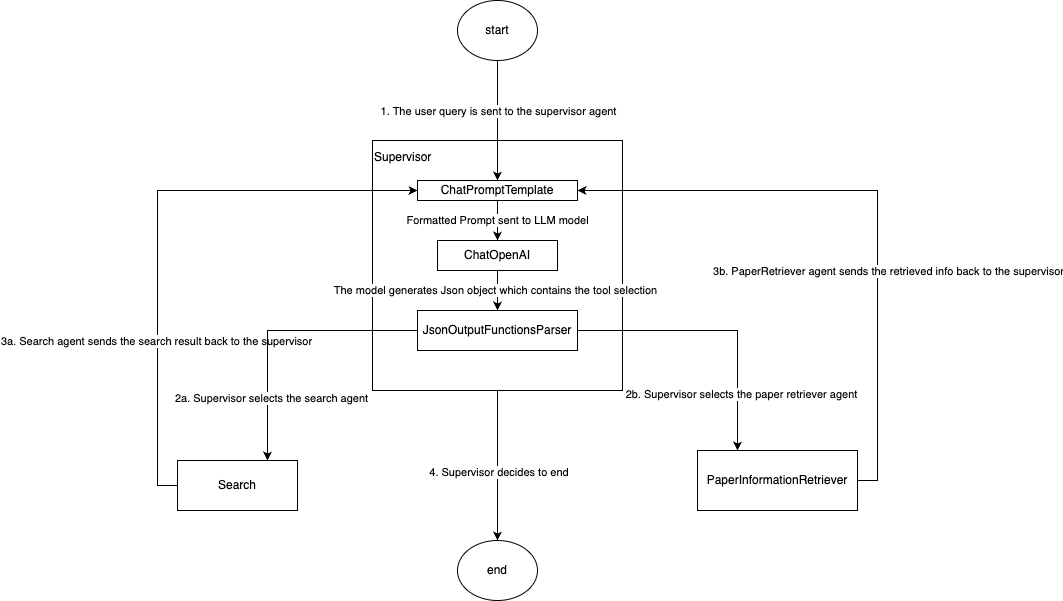

The diagram above was exported from draw.io. Its source (the exported page's mxGraphModel, read from the mxfile embedded in the PNG):
<mxGraphModel dx="2228" dy="710" grid="1" gridSize="10" guides="1" tooltips="1" connect="1" arrows="1" fold="1" page="1" pageScale="1" pageWidth="850" pageHeight="1100" math="0" shadow="0">
  <root>
    <mxCell id="0" />
    <mxCell id="1" parent="0" />
    <mxCell id="_Nsl6kBTOhc8J7Ej8VLX-21" style="edgeStyle=orthogonalEdgeStyle;rounded=0;orthogonalLoop=1;jettySize=auto;html=1;exitX=0.5;exitY=1;exitDx=0;exitDy=0;entryX=0.5;entryY=0;entryDx=0;entryDy=0;" edge="1" parent="1" source="Q7fEOnIGtRbYeAQnZvAM-6" target="wl__BjlODPqdSPExc7eM-31">
      <mxGeometry relative="1" as="geometry" />
    </mxCell>
    <mxCell id="_Nsl6kBTOhc8J7Ej8VLX-22" value="4. Supervisor decides to end&amp;nbsp;" style="edgeLabel;html=1;align=center;verticalAlign=middle;resizable=0;points=[];" vertex="1" connectable="0" parent="_Nsl6kBTOhc8J7Ej8VLX-21">
      <mxGeometry x="0.08" y="2" relative="1" as="geometry">
        <mxPoint as="offset" />
      </mxGeometry>
    </mxCell>
    <mxCell id="Q7fEOnIGtRbYeAQnZvAM-6" value="Supervisor&lt;div&gt;&lt;br&gt;&lt;/div&gt;&lt;div&gt;&lt;br&gt;&lt;/div&gt;&lt;div&gt;&lt;br&gt;&lt;/div&gt;&lt;div&gt;&lt;br&gt;&lt;/div&gt;&lt;div&gt;&lt;br&gt;&lt;/div&gt;&lt;div&gt;&lt;br&gt;&lt;/div&gt;&lt;div&gt;&lt;br&gt;&lt;/div&gt;&lt;div&gt;&lt;br&gt;&lt;/div&gt;&lt;div&gt;&lt;br&gt;&lt;/div&gt;&lt;div&gt;&lt;br&gt;&lt;/div&gt;&lt;div&gt;&lt;br&gt;&lt;/div&gt;&lt;div&gt;&lt;br&gt;&lt;/div&gt;&lt;div&gt;&lt;br&gt;&lt;/div&gt;&lt;div&gt;&lt;br&gt;&lt;/div&gt;&lt;div&gt;&lt;br&gt;&lt;/div&gt;" style="whiteSpace=wrap;html=1;aspect=fixed;align=left;" parent="1" vertex="1">
      <mxGeometry x="275" y="190" width="250" height="250" as="geometry" />
    </mxCell>
    <mxCell id="wl__BjlODPqdSPExc7eM-2" value="start" style="ellipse;whiteSpace=wrap;html=1;" parent="1" vertex="1">
      <mxGeometry x="360" y="50" width="80" height="60" as="geometry" />
    </mxCell>
    <mxCell id="_Nsl6kBTOhc8J7Ej8VLX-13" style="edgeStyle=orthogonalEdgeStyle;rounded=0;orthogonalLoop=1;jettySize=auto;html=1;exitX=0;exitY=0.5;exitDx=0;exitDy=0;entryX=0;entryY=0.5;entryDx=0;entryDy=0;" edge="1" parent="1" source="wl__BjlODPqdSPExc7eM-12" target="Q7fEOnIGtRbYeAQnZvAM-1">
      <mxGeometry relative="1" as="geometry" />
    </mxCell>
    <mxCell id="_Nsl6kBTOhc8J7Ej8VLX-14" value="3a. Search agent sends the search result back to the supervisor" style="edgeLabel;html=1;align=center;verticalAlign=middle;resizable=0;points=[];" vertex="1" connectable="0" parent="_Nsl6kBTOhc8J7Ej8VLX-13">
      <mxGeometry x="-0.4261" y="2" relative="1" as="geometry">
        <mxPoint as="offset" />
      </mxGeometry>
    </mxCell>
    <mxCell id="wl__BjlODPqdSPExc7eM-12" value="Search" style="rounded=0;whiteSpace=wrap;html=1;" parent="1" vertex="1">
      <mxGeometry x="80" y="510" width="120" height="50" as="geometry" />
    </mxCell>
    <mxCell id="_Nsl6kBTOhc8J7Ej8VLX-25" style="edgeStyle=orthogonalEdgeStyle;rounded=0;orthogonalLoop=1;jettySize=auto;html=1;exitX=1;exitY=0.5;exitDx=0;exitDy=0;entryX=1;entryY=0.5;entryDx=0;entryDy=0;" edge="1" parent="1" source="wl__BjlODPqdSPExc7eM-13" target="Q7fEOnIGtRbYeAQnZvAM-1">
      <mxGeometry relative="1" as="geometry" />
    </mxCell>
    <mxCell id="_Nsl6kBTOhc8J7Ej8VLX-26" value="3b. PaperRetriever agent sends the retrieved info back to the supervisor" style="edgeLabel;html=1;align=center;verticalAlign=middle;resizable=0;points=[];" vertex="1" connectable="0" parent="_Nsl6kBTOhc8J7Ej8VLX-25">
      <mxGeometry x="-0.2131" y="-2" relative="1" as="geometry">
        <mxPoint x="8" y="10" as="offset" />
      </mxGeometry>
    </mxCell>
    <mxCell id="wl__BjlODPqdSPExc7eM-13" value="PaperInformationRetriever" style="rounded=0;whiteSpace=wrap;html=1;" parent="1" vertex="1">
      <mxGeometry x="600" y="500" width="160" height="60" as="geometry" />
    </mxCell>
    <mxCell id="wl__BjlODPqdSPExc7eM-31" value="end" style="ellipse;whiteSpace=wrap;html=1;" parent="1" vertex="1">
      <mxGeometry x="360" y="590" width="80" height="60" as="geometry" />
    </mxCell>
    <mxCell id="_Nsl6kBTOhc8J7Ej8VLX-7" value="Formatted Prompt sent to LLM model" style="edgeStyle=orthogonalEdgeStyle;rounded=0;orthogonalLoop=1;jettySize=auto;html=1;exitX=0.5;exitY=1;exitDx=0;exitDy=0;" edge="1" parent="1" source="Q7fEOnIGtRbYeAQnZvAM-1" target="Q7fEOnIGtRbYeAQnZvAM-2">
      <mxGeometry relative="1" as="geometry" />
    </mxCell>
    <mxCell id="Q7fEOnIGtRbYeAQnZvAM-1" value="ChatPromptTemplate" style="rounded=0;whiteSpace=wrap;html=1;" parent="1" vertex="1">
      <mxGeometry x="320" y="230" width="160" height="20" as="geometry" />
    </mxCell>
    <mxCell id="_Nsl6kBTOhc8J7Ej8VLX-8" style="edgeStyle=orthogonalEdgeStyle;rounded=0;orthogonalLoop=1;jettySize=auto;html=1;exitX=0.5;exitY=1;exitDx=0;exitDy=0;entryX=0.5;entryY=0;entryDx=0;entryDy=0;" edge="1" parent="1" source="Q7fEOnIGtRbYeAQnZvAM-2" target="Q7fEOnIGtRbYeAQnZvAM-3">
      <mxGeometry relative="1" as="geometry">
        <Array as="points">
          <mxPoint x="400" y="340" />
          <mxPoint x="400" y="340" />
        </Array>
      </mxGeometry>
    </mxCell>
    <mxCell id="_Nsl6kBTOhc8J7Ej8VLX-9" value="The model generates Json object which contains the tool selection" style="edgeLabel;html=1;align=center;verticalAlign=middle;resizable=0;points=[];" vertex="1" connectable="0" parent="_Nsl6kBTOhc8J7Ej8VLX-8">
      <mxGeometry x="-0.05" y="-3" relative="1" as="geometry">
        <mxPoint as="offset" />
      </mxGeometry>
    </mxCell>
    <mxCell id="Q7fEOnIGtRbYeAQnZvAM-2" value="ChatOpenAI" style="rounded=0;whiteSpace=wrap;html=1;" parent="1" vertex="1">
      <mxGeometry x="340" y="290" width="120" height="30" as="geometry" />
    </mxCell>
    <mxCell id="_Nsl6kBTOhc8J7Ej8VLX-17" style="edgeStyle=orthogonalEdgeStyle;rounded=0;orthogonalLoop=1;jettySize=auto;html=1;exitX=0;exitY=0.5;exitDx=0;exitDy=0;entryX=0.75;entryY=0;entryDx=0;entryDy=0;" edge="1" parent="1" source="Q7fEOnIGtRbYeAQnZvAM-3" target="wl__BjlODPqdSPExc7eM-12">
      <mxGeometry relative="1" as="geometry" />
    </mxCell>
    <mxCell id="_Nsl6kBTOhc8J7Ej8VLX-18" value="2a. Supervisor selects the search agent" style="edgeLabel;html=1;align=center;verticalAlign=middle;resizable=0;points=[];" vertex="1" connectable="0" parent="_Nsl6kBTOhc8J7Ej8VLX-17">
      <mxGeometry x="0.55" y="3" relative="1" as="geometry">
        <mxPoint as="offset" />
      </mxGeometry>
    </mxCell>
    <mxCell id="_Nsl6kBTOhc8J7Ej8VLX-23" style="edgeStyle=orthogonalEdgeStyle;rounded=0;orthogonalLoop=1;jettySize=auto;html=1;exitX=1;exitY=0.5;exitDx=0;exitDy=0;entryX=0.25;entryY=0;entryDx=0;entryDy=0;" edge="1" parent="1" source="Q7fEOnIGtRbYeAQnZvAM-3" target="wl__BjlODPqdSPExc7eM-13">
      <mxGeometry relative="1" as="geometry">
        <mxPoint x="640" y="490" as="targetPoint" />
      </mxGeometry>
    </mxCell>
    <mxCell id="_Nsl6kBTOhc8J7Ej8VLX-24" value="2b. Supervisor selects the paper retriever agent" style="edgeLabel;html=1;align=center;verticalAlign=middle;resizable=0;points=[];" vertex="1" connectable="0" parent="_Nsl6kBTOhc8J7Ej8VLX-23">
      <mxGeometry x="0.5933" y="3" relative="1" as="geometry">
        <mxPoint as="offset" />
      </mxGeometry>
    </mxCell>
    <mxCell id="Q7fEOnIGtRbYeAQnZvAM-3" value="JsonOutputFunctionsParser" style="rounded=0;whiteSpace=wrap;html=1;" parent="1" vertex="1">
      <mxGeometry x="320" y="360" width="160" height="40" as="geometry" />
    </mxCell>
    <mxCell id="_Nsl6kBTOhc8J7Ej8VLX-4" value="" style="endArrow=classic;html=1;rounded=0;exitX=0.5;exitY=1;exitDx=0;exitDy=0;entryX=0.5;entryY=0;entryDx=0;entryDy=0;" edge="1" parent="1" source="wl__BjlODPqdSPExc7eM-2" target="Q7fEOnIGtRbYeAQnZvAM-1">
      <mxGeometry width="50" height="50" relative="1" as="geometry">
        <mxPoint x="400" y="330" as="sourcePoint" />
        <mxPoint x="450" y="280" as="targetPoint" />
      </mxGeometry>
    </mxCell>
    <mxCell id="_Nsl6kBTOhc8J7Ej8VLX-5" value="1. The user query is sent to the supervisor agent" style="edgeLabel;html=1;align=center;verticalAlign=middle;resizable=0;points=[];" vertex="1" connectable="0" parent="_Nsl6kBTOhc8J7Ej8VLX-4">
      <mxGeometry x="-0.1667" relative="1" as="geometry">
        <mxPoint as="offset" />
      </mxGeometry>
    </mxCell>
  </root>
</mxGraphModel>